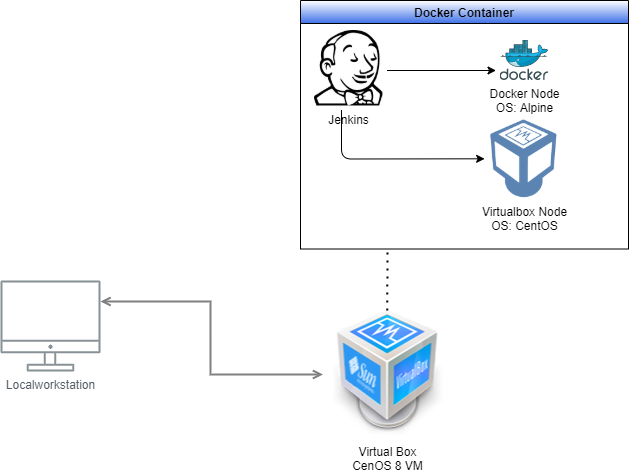

The diagram above was exported from draw.io. Its source (the exported page's mxGraphModel, read from the mxfile embedded in the PNG):
<mxGraphModel dx="1422" dy="705" grid="1" gridSize="10" guides="1" tooltips="1" connect="1" arrows="1" fold="1" page="1" pageScale="1" pageWidth="1169" pageHeight="827" math="0" shadow="0">
  <root>
    <mxCell id="0" />
    <mxCell id="1" parent="0" />
    <mxCell id="UEzPUAAOIrF-is8g5C7q-128" style="edgeStyle=orthogonalEdgeStyle;rounded=0;orthogonalLoop=1;jettySize=auto;html=1;startArrow=open;startFill=0;endArrow=open;endFill=0;strokeWidth=2;strokeColor=#808080;" parent="1" source="UEzPUAAOIrF-is8g5C7q-109" target="35UgSk1-BejdyNu88D8V-11" edge="1">
      <mxGeometry relative="1" as="geometry">
        <Array as="points">
          <mxPoint x="250" y="461" />
          <mxPoint x="250" y="534" />
        </Array>
        <mxPoint x="360" y="550" as="targetPoint" />
      </mxGeometry>
    </mxCell>
    <mxCell id="UEzPUAAOIrF-is8g5C7q-109" value="Localworkstation" style="outlineConnect=0;gradientColor=none;fontColor=#545B64;strokeColor=none;fillColor=#879196;dashed=0;verticalLabelPosition=bottom;verticalAlign=top;align=center;html=1;fontSize=12;fontStyle=0;aspect=fixed;shape=mxgraph.aws4.illustration_desktop;pointerEvents=1;labelBackgroundColor=#ffffff;" parent="1" vertex="1">
      <mxGeometry x="40" y="440" width="100" height="91" as="geometry" />
    </mxCell>
    <mxCell id="35UgSk1-BejdyNu88D8V-10" value="Docker Container" style="swimlane;strokeColor=#000000;startSize=23;gradientColor=#3F71E8;backgroundOutline=1;resizable=1;" vertex="1" parent="1">
      <mxGeometry x="340" y="160" width="328" height="248.5" as="geometry" />
    </mxCell>
    <mxCell id="35UgSk1-BejdyNu88D8V-16" style="edgeStyle=orthogonalEdgeStyle;rounded=0;orthogonalLoop=1;jettySize=auto;html=1;" edge="1" parent="35UgSk1-BejdyNu88D8V-10">
      <mxGeometry relative="1" as="geometry">
        <mxPoint x="86.5" y="70" as="sourcePoint" />
        <mxPoint x="195.5" y="70" as="targetPoint" />
      </mxGeometry>
    </mxCell>
    <mxCell id="35UgSk1-BejdyNu88D8V-12" value="Jenkins" style="shape=image;html=1;verticalAlign=top;verticalLabelPosition=bottom;labelBackgroundColor=#ffffff;imageAspect=0;aspect=fixed;image=https://cdn4.iconfinder.com/data/icons/logos-brands-5/24/jenkins-128.png;strokeColor=#000000;gradientColor=#33FF33;" vertex="1" parent="35UgSk1-BejdyNu88D8V-10">
      <mxGeometry x="10.5" y="30" width="75.5" height="75.5" as="geometry" />
    </mxCell>
    <mxCell id="35UgSk1-BejdyNu88D8V-14" value="Docker Node&lt;br&gt;OS: Alpine" style="sketch=0;aspect=fixed;html=1;points=[];align=center;image;fontSize=12;image=img/lib/mscae/Docker.svg;strokeColor=#000000;gradientColor=#3F71E8;" vertex="1" parent="35UgSk1-BejdyNu88D8V-10">
      <mxGeometry x="199.5" y="40" width="48.78" height="40" as="geometry" />
    </mxCell>
    <mxCell id="35UgSk1-BejdyNu88D8V-25" value="Virtualbox Node&lt;br&gt;OS: CentOS" style="shape=image;html=1;verticalAlign=top;verticalLabelPosition=bottom;labelBackgroundColor=#ffffff;imageAspect=0;aspect=fixed;image=https://cdn2.iconfinder.com/data/icons/metro-uinvert-dock/128/VirtualBox.png;strokeColor=#000000;gradientColor=#3F71E8;" vertex="1" parent="35UgSk1-BejdyNu88D8V-10">
      <mxGeometry x="184.14" y="118.5" width="79.5" height="79.5" as="geometry" />
    </mxCell>
    <mxCell id="35UgSk1-BejdyNu88D8V-28" value="" style="endArrow=classic;html=1;exitX=0.404;exitY=1.053;exitDx=0;exitDy=0;exitPerimeter=0;" edge="1" parent="35UgSk1-BejdyNu88D8V-10" source="35UgSk1-BejdyNu88D8V-12" target="35UgSk1-BejdyNu88D8V-25">
      <mxGeometry width="50" height="50" relative="1" as="geometry">
        <mxPoint x="220" y="98.5" as="sourcePoint" />
        <mxPoint x="180" y="148.5" as="targetPoint" />
        <Array as="points">
          <mxPoint x="41" y="158.5" />
        </Array>
      </mxGeometry>
    </mxCell>
    <mxCell id="35UgSk1-BejdyNu88D8V-11" value="Virtual Box&lt;br&gt;CenOS 8 VM" style="shape=image;html=1;verticalAlign=top;verticalLabelPosition=bottom;labelBackgroundColor=#ffffff;imageAspect=0;aspect=fixed;image=https://cdn3.iconfinder.com/data/icons/humano2/128x128/apps/virtualbox.png;strokeColor=#000000;gradientColor=#33FF33;" vertex="1" parent="1">
      <mxGeometry x="362.5" y="470" width="128" height="128" as="geometry" />
    </mxCell>
    <mxCell id="35UgSk1-BejdyNu88D8V-23" value="" style="endArrow=none;dashed=1;html=1;dashPattern=1 3;strokeWidth=2;" edge="1" parent="1" source="35UgSk1-BejdyNu88D8V-11">
      <mxGeometry width="50" height="50" relative="1" as="geometry">
        <mxPoint x="560" y="420" as="sourcePoint" />
        <mxPoint x="427" y="410" as="targetPoint" />
      </mxGeometry>
    </mxCell>
  </root>
</mxGraphModel>